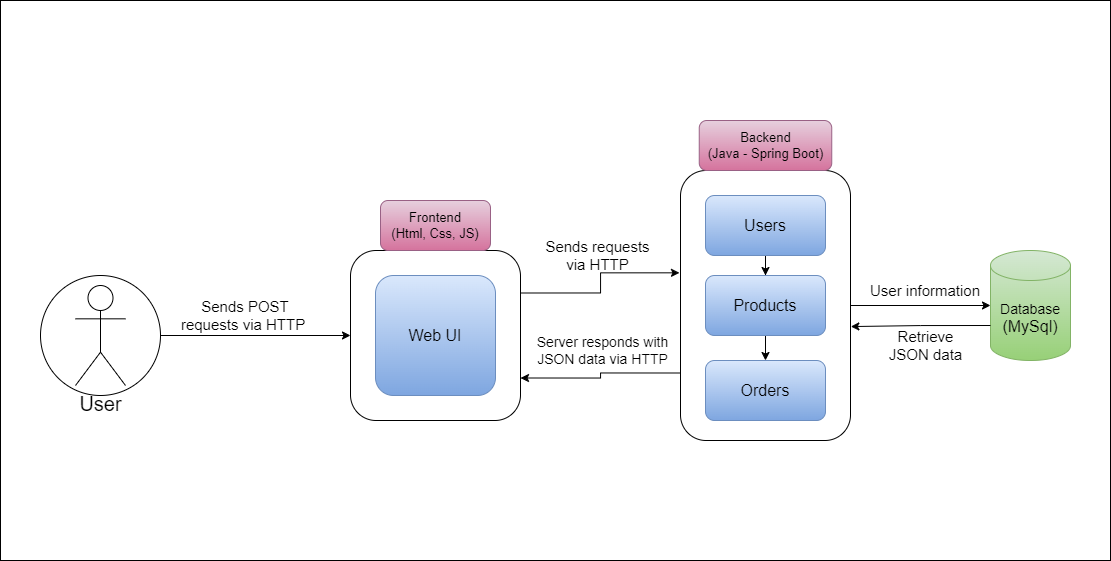

The diagram above was exported from draw.io. Its source (the exported page's mxGraphModel, read from the mxfile embedded in the PNG):
<mxGraphModel dx="2037" dy="674" grid="1" gridSize="10" guides="1" tooltips="1" connect="1" arrows="1" fold="1" page="1" pageScale="1" pageWidth="850" pageHeight="1100" math="0" shadow="0">
  <root>
    <mxCell id="0" />
    <mxCell id="1" parent="0" />
    <mxCell id="yAmYt4_dp9kpAqMDxzJA-6" value="" style="rounded=0;whiteSpace=wrap;html=1;" parent="1" vertex="1">
      <mxGeometry x="-160" y="100" width="1110" height="560" as="geometry" />
    </mxCell>
    <mxCell id="yAmYt4_dp9kpAqMDxzJA-11" style="edgeStyle=orthogonalEdgeStyle;rounded=0;orthogonalLoop=1;jettySize=auto;html=1;exitX=1;exitY=0.5;exitDx=0;exitDy=0;entryX=0;entryY=0.5;entryDx=0;entryDy=0;" parent="1" source="yAmYt4_dp9kpAqMDxzJA-5" target="yAmYt4_dp9kpAqMDxzJA-7" edge="1">
      <mxGeometry relative="1" as="geometry" />
    </mxCell>
    <mxCell id="yAmYt4_dp9kpAqMDxzJA-5" value="" style="ellipse;whiteSpace=wrap;html=1;aspect=fixed;" parent="1" vertex="1">
      <mxGeometry x="-120" y="375" width="120" height="120" as="geometry" />
    </mxCell>
    <mxCell id="yAmYt4_dp9kpAqMDxzJA-1" value="&lt;font style=&quot;font-size: 20px;&quot;&gt;User&lt;/font&gt;" style="shape=umlActor;verticalLabelPosition=bottom;verticalAlign=top;html=1;outlineConnect=0;" parent="1" vertex="1">
      <mxGeometry x="-85" y="385" width="50" height="100" as="geometry" />
    </mxCell>
    <mxCell id="yAmYt4_dp9kpAqMDxzJA-7" value="" style="rounded=1;whiteSpace=wrap;html=1;" parent="1" vertex="1">
      <mxGeometry x="190" y="350" width="170" height="170" as="geometry" />
    </mxCell>
    <mxCell id="yAmYt4_dp9kpAqMDxzJA-8" value="&lt;font style=&quot;font-size: 13px;&quot;&gt;Frontend&lt;/font&gt;&lt;div style=&quot;font-size: 13px;&quot;&gt;&lt;font style=&quot;font-size: 13px;&quot;&gt;(Html, Css, JS)&lt;/font&gt;&lt;/div&gt;" style="rounded=1;whiteSpace=wrap;html=1;fillColor=#e6d0de;gradientColor=#d5739d;strokeColor=#996185;" parent="1" vertex="1">
      <mxGeometry x="220" y="300" width="110" height="50" as="geometry" />
    </mxCell>
    <mxCell id="yAmYt4_dp9kpAqMDxzJA-9" value="&lt;font style=&quot;font-size: 16px;&quot;&gt;Web UI&lt;/font&gt;" style="rounded=1;whiteSpace=wrap;html=1;fillColor=#dae8fc;gradientColor=#7ea6e0;strokeColor=#6c8ebf;" parent="1" vertex="1">
      <mxGeometry x="215" y="375" width="120" height="120" as="geometry" />
    </mxCell>
    <mxCell id="3jhpboDDX_lLVBHaiyTv-4" style="edgeStyle=orthogonalEdgeStyle;rounded=0;orthogonalLoop=1;jettySize=auto;html=1;exitX=0;exitY=0.75;exitDx=0;exitDy=0;entryX=1;entryY=0.75;entryDx=0;entryDy=0;" edge="1" parent="1" source="yAmYt4_dp9kpAqMDxzJA-14" target="yAmYt4_dp9kpAqMDxzJA-7">
      <mxGeometry relative="1" as="geometry" />
    </mxCell>
    <mxCell id="yAmYt4_dp9kpAqMDxzJA-14" value="" style="rounded=1;whiteSpace=wrap;html=1;" parent="1" vertex="1">
      <mxGeometry x="520" y="270" width="170" height="270" as="geometry" />
    </mxCell>
    <mxCell id="yAmYt4_dp9kpAqMDxzJA-18" value="" style="edgeStyle=orthogonalEdgeStyle;rounded=0;orthogonalLoop=1;jettySize=auto;html=1;" parent="1" source="yAmYt4_dp9kpAqMDxzJA-16" target="yAmYt4_dp9kpAqMDxzJA-17" edge="1">
      <mxGeometry relative="1" as="geometry" />
    </mxCell>
    <mxCell id="yAmYt4_dp9kpAqMDxzJA-16" value="&lt;font style=&quot;font-size: 16px;&quot;&gt;Users&lt;/font&gt;" style="rounded=1;whiteSpace=wrap;html=1;fillColor=#dae8fc;gradientColor=#7ea6e0;strokeColor=#6c8ebf;" parent="1" vertex="1">
      <mxGeometry x="545" y="295" width="120" height="60" as="geometry" />
    </mxCell>
    <mxCell id="yAmYt4_dp9kpAqMDxzJA-20" value="" style="edgeStyle=orthogonalEdgeStyle;rounded=0;orthogonalLoop=1;jettySize=auto;html=1;" parent="1" source="yAmYt4_dp9kpAqMDxzJA-17" target="yAmYt4_dp9kpAqMDxzJA-19" edge="1">
      <mxGeometry relative="1" as="geometry" />
    </mxCell>
    <mxCell id="yAmYt4_dp9kpAqMDxzJA-17" value="&lt;font style=&quot;font-size: 16px;&quot;&gt;Products&lt;/font&gt;" style="rounded=1;whiteSpace=wrap;html=1;fillColor=#dae8fc;gradientColor=#7ea6e0;strokeColor=#6c8ebf;" parent="1" vertex="1">
      <mxGeometry x="545" y="375" width="120" height="60" as="geometry" />
    </mxCell>
    <mxCell id="yAmYt4_dp9kpAqMDxzJA-19" value="&lt;font style=&quot;font-size: 16px;&quot;&gt;Orders&lt;/font&gt;" style="rounded=1;whiteSpace=wrap;html=1;fillColor=#dae8fc;gradientColor=#7ea6e0;strokeColor=#6c8ebf;" parent="1" vertex="1">
      <mxGeometry x="545" y="460" width="120" height="60" as="geometry" />
    </mxCell>
    <mxCell id="yAmYt4_dp9kpAqMDxzJA-21" value="&lt;span style=&quot;font-size: 13px;&quot;&gt;Backend&lt;/span&gt;&lt;div&gt;&lt;span style=&quot;font-size: 13px;&quot;&gt;(Java - Spring Boot)&lt;/span&gt;&lt;/div&gt;" style="rounded=1;whiteSpace=wrap;html=1;fillColor=#e6d0de;gradientColor=#d5739d;strokeColor=#996185;" parent="1" vertex="1">
      <mxGeometry x="538.75" y="220" width="132.5" height="50" as="geometry" />
    </mxCell>
    <mxCell id="yAmYt4_dp9kpAqMDxzJA-24" value="&lt;span style=&quot;font-size: 15px;&quot;&gt;Sends requests via HTTP&lt;/span&gt;" style="text;html=1;align=center;verticalAlign=middle;whiteSpace=wrap;rounded=0;" parent="1" vertex="1">
      <mxGeometry x="380" y="340" width="115" height="30" as="geometry" />
    </mxCell>
    <mxCell id="yAmYt4_dp9kpAqMDxzJA-27" value="Server responds with JSON data via HTTP" style="text;align=center;verticalAlign=middle;rounded=0;fontColor=default;whiteSpace=wrap;fontSize=14;" parent="1" vertex="1">
      <mxGeometry x="370" y="435" width="145" height="30" as="geometry" />
    </mxCell>
    <mxCell id="yAmYt4_dp9kpAqMDxzJA-28" style="edgeStyle=orthogonalEdgeStyle;rounded=0;orthogonalLoop=1;jettySize=auto;html=1;exitX=0.5;exitY=1;exitDx=0;exitDy=0;" parent="1" source="yAmYt4_dp9kpAqMDxzJA-27" target="yAmYt4_dp9kpAqMDxzJA-27" edge="1">
      <mxGeometry relative="1" as="geometry" />
    </mxCell>
    <mxCell id="yAmYt4_dp9kpAqMDxzJA-29" value="&lt;font style=&quot;font-size: 14px;&quot;&gt;Database&lt;/font&gt;&lt;div style=&quot;font-size: 16px;&quot;&gt;&lt;font style=&quot;font-size: 16px;&quot;&gt;(MySql&lt;/font&gt;&lt;span style=&quot;&quot;&gt;)&lt;/span&gt;&lt;/div&gt;" style="shape=cylinder3;whiteSpace=wrap;html=1;boundedLbl=1;backgroundOutline=1;size=15;fillColor=#d5e8d4;gradientColor=#97d077;strokeColor=#82b366;" parent="1" vertex="1">
      <mxGeometry x="830" y="350" width="80" height="110" as="geometry" />
    </mxCell>
    <mxCell id="yAmYt4_dp9kpAqMDxzJA-31" value="&lt;span style=&quot;font-size: 15px;&quot;&gt;User information&lt;/span&gt;" style="text;html=1;align=center;verticalAlign=middle;whiteSpace=wrap;rounded=0;" parent="1" vertex="1">
      <mxGeometry x="700" y="375" width="130" height="30" as="geometry" />
    </mxCell>
    <mxCell id="yAmYt4_dp9kpAqMDxzJA-34" value="&lt;span style=&quot;font-size: 15px;&quot;&gt;Sends POST requests via HTTP&amp;nbsp;&lt;/span&gt;" style="text;html=1;align=center;verticalAlign=middle;whiteSpace=wrap;rounded=0;" parent="1" vertex="1">
      <mxGeometry x="10" y="400" width="150" height="30" as="geometry" />
    </mxCell>
    <mxCell id="3jhpboDDX_lLVBHaiyTv-3" style="edgeStyle=orthogonalEdgeStyle;rounded=0;orthogonalLoop=1;jettySize=auto;html=1;exitX=1;exitY=0.25;exitDx=0;exitDy=0;entryX=-0.006;entryY=0.379;entryDx=0;entryDy=0;entryPerimeter=0;" edge="1" parent="1" source="yAmYt4_dp9kpAqMDxzJA-7" target="yAmYt4_dp9kpAqMDxzJA-14">
      <mxGeometry relative="1" as="geometry" />
    </mxCell>
    <mxCell id="3jhpboDDX_lLVBHaiyTv-1" style="edgeStyle=orthogonalEdgeStyle;rounded=0;orthogonalLoop=1;jettySize=auto;html=1;exitX=1;exitY=0.5;exitDx=0;exitDy=0;entryX=0;entryY=0.5;entryDx=0;entryDy=0;strokeColor=default;entryPerimeter=0;" edge="1" parent="1" source="yAmYt4_dp9kpAqMDxzJA-14" target="yAmYt4_dp9kpAqMDxzJA-29">
      <mxGeometry relative="1" as="geometry" />
    </mxCell>
    <mxCell id="3jhpboDDX_lLVBHaiyTv-5" style="edgeStyle=orthogonalEdgeStyle;rounded=0;orthogonalLoop=1;jettySize=auto;html=1;exitX=0;exitY=0;exitDx=0;exitDy=75;exitPerimeter=0;entryX=1.002;entryY=0.578;entryDx=0;entryDy=0;entryPerimeter=0;" edge="1" parent="1" source="yAmYt4_dp9kpAqMDxzJA-29" target="yAmYt4_dp9kpAqMDxzJA-14">
      <mxGeometry relative="1" as="geometry" />
    </mxCell>
    <mxCell id="3jhpboDDX_lLVBHaiyTv-6" value="&lt;font style=&quot;font-size: 15px;&quot;&gt;Retrieve JSON data&lt;/font&gt;" style="text;html=1;align=center;verticalAlign=middle;whiteSpace=wrap;rounded=0;" vertex="1" parent="1">
      <mxGeometry x="722.5" y="430" width="85" height="30" as="geometry" />
    </mxCell>
  </root>
</mxGraphModel>